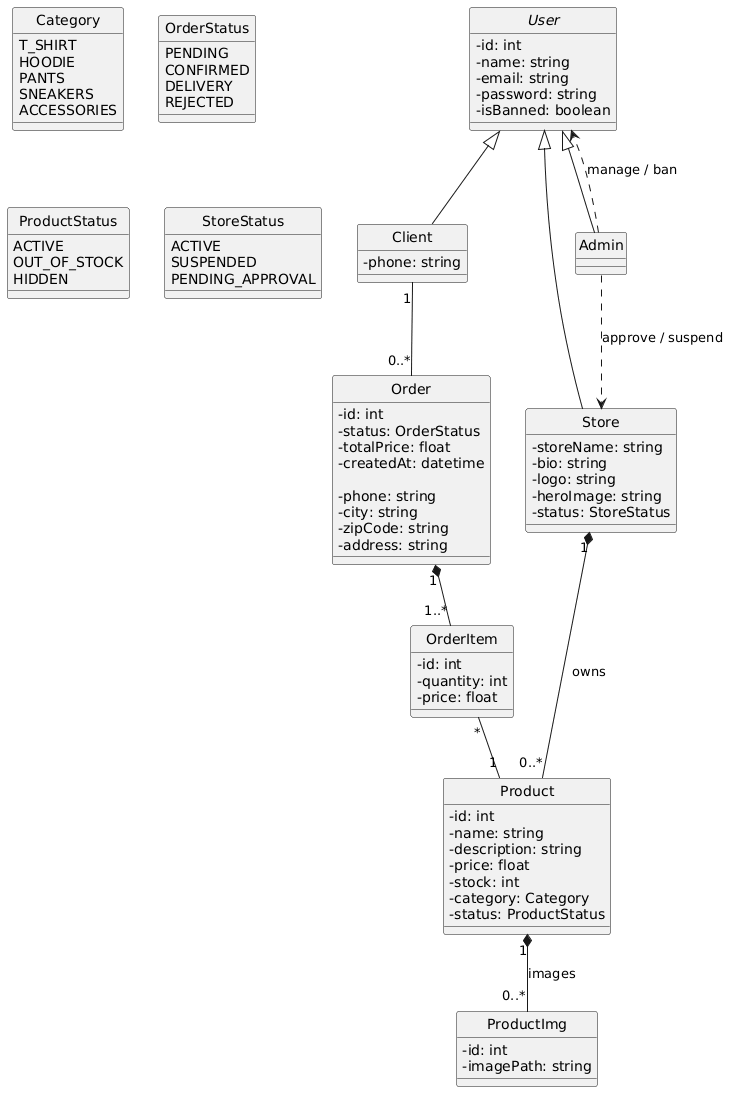

The diagram above was rendered by PlantUML. Its source (embedded in the PNG):
@startuml
skinparam classAttributeIconSize 0
hide circle

' =======================
' ENUMS
' =======================
enum Category {
  T_SHIRT
  HOODIE
  PANTS
  SNEAKERS
  ACCESSORIES
}

enum OrderStatus {
  PENDING
  CONFIRMED
  DELIVERY
  REJECTED
}

enum ProductStatus {
  ACTIVE
  OUT_OF_STOCK
  HIDDEN
}

enum StoreStatus {
  ACTIVE
  SUSPENDED
  PENDING_APPROVAL
}

' =======================
' BASE USER
' =======================
abstract class User {
  -id: int
  -name: string
  -email: string
  -password: string
  -isBanned: boolean
}

class Client {
  -phone: string
}

class Store {
  -storeName: string
  -bio: string
  -logo: string
  -heroImage: string
  -status: StoreStatus
}

class Admin {
}

User <|-- Client
User <|-- Store
User <|-- Admin

' =======================
' PRODUCT
' =======================
class Product {
  -id: int
  -name: string
  -description: string
  -price: float
  -stock: int
  -category: Category
  -status: ProductStatus
}

class ProductImg  {
  -id: int
  -imagePath: string
}

Store "1" *-- "0..*" Product : owns
Product "1" *-- "0..*" ProductImg : images

' =======================
' ORDER
' =======================
class Order {
  -id: int
  -status: OrderStatus
  -totalPrice: float
  -createdAt: datetime

  -phone: string
  -city: string
  -zipCode: string
  -address: string
}

class OrderItem {
  -id: int
  -quantity: int
  -price: float
}

Client "1" -- "0..*" Order
Order "1" *-- "1..*" OrderItem
OrderItem "*" -- "1" Product

' =======================
' ADMIN
' =======================
Admin ..> User : manage / ban
Admin ..> Store : approve / suspend
@enduml